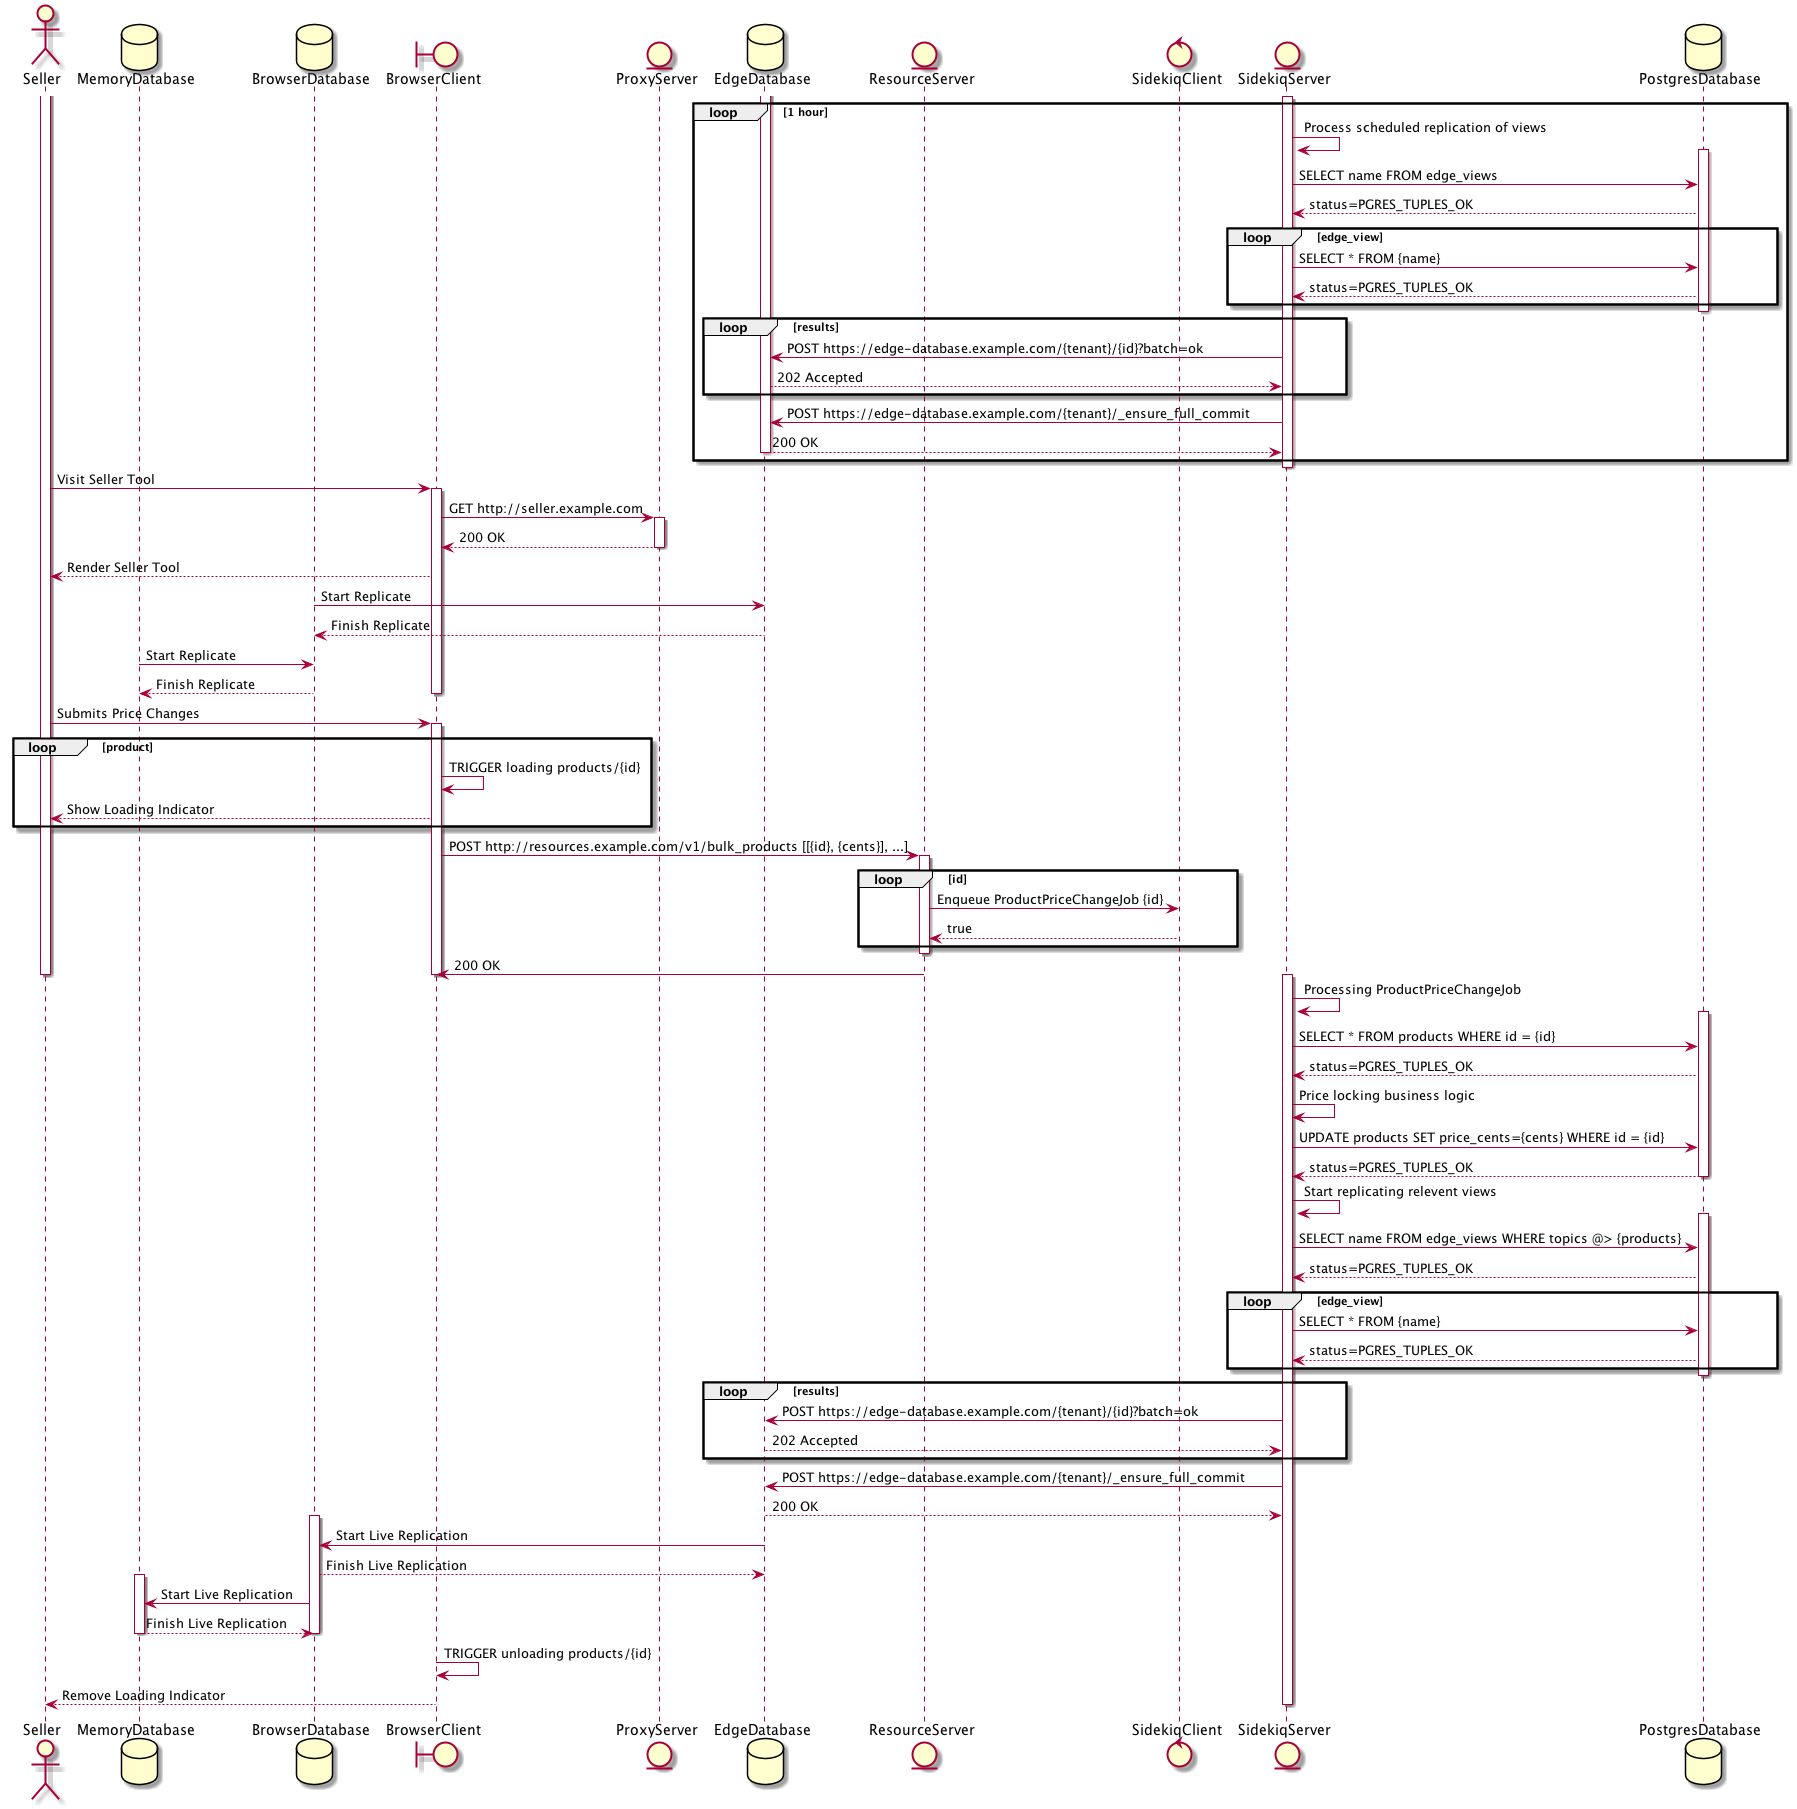

The diagram above was rendered by PlantUML. Its source (embedded in the PNG):
@startuml
actor Seller order 10
database MemoryDatabase order 20
database BrowserDatabase order 30
boundary BrowserClient order 40
entity ProxyServer order 50
database EdgeDatabase order 60
entity ResourceServer order 70
control SidekiqClient order 80
entity SidekiqServer order 80
database PostgresDatabase order 90

activate SidekiqServer
  loop 1 hour
    SidekiqServer -> SidekiqServer : Process scheduled replication of views

    activate PostgresDatabase
      SidekiqServer -> PostgresDatabase : SELECT name FROM edge_views
      PostgresDatabase --> SidekiqServer : status=PGRES_TUPLES_OK

      loop edge_view
        SidekiqServer -> PostgresDatabase : SELECT * FROM {name}
        PostgresDatabase --> SidekiqServer : status=PGRES_TUPLES_OK
      end
    deactivate PostgresDatabase

    activate EdgeDatabase
      loop results
        SidekiqServer -> EdgeDatabase : POST https://edge-database.example.com/{tenant}/{id}?batch=ok
        EdgeDatabase --> SidekiqServer : 202 Accepted
      end

      SidekiqServer -> EdgeDatabase : POST https://edge-database.example.com/{tenant}/_ensure_full_commit
      EdgeDatabase --> SidekiqServer : 200 OK
    deactivate EdgeDatabase
  end
deactivate SidekiqServer

activate Seller
  Seller -> BrowserClient : Visit Seller Tool

  activate BrowserClient
    BrowserClient -> ProxyServer : GET http://seller.example.com
    activate ProxyServer
      ProxyServer --> BrowserClient : 200 OK
    deactivate ProxyServer
    BrowserClient --> Seller : Render Seller Tool
    BrowserDatabase -> EdgeDatabase : Start Replicate
    EdgeDatabase --> BrowserDatabase : Finish Replicate
    MemoryDatabase -> BrowserDatabase : Start Replicate
    BrowserDatabase --> MemoryDatabase : Finish Replicate
  deactivate BrowserClient

  Seller -> BrowserClient : Submits Price Changes

  activate BrowserClient
    loop product
      BrowserClient -> BrowserClient : TRIGGER loading products/{id}
      BrowserClient --> Seller : Show Loading Indicator
    end

    BrowserClient -> ResourceServer : POST http://resources.example.com/v1/bulk_products [[{id}, {cents}], ...]

    activate ResourceServer
      loop id
        ResourceServer -> SidekiqClient : Enqueue ProductPriceChangeJob {id}
        SidekiqClient --> ResourceServer : true
      end
    deactivate ResourceServer

    ResourceServer -> BrowserClient : 200 OK
  deactivate BrowserClient
deactivate Seller

activate SidekiqServer
  SidekiqServer -> SidekiqServer : Processing ProductPriceChangeJob

  activate PostgresDatabase
    SidekiqServer -> PostgresDatabase : SELECT * FROM products WHERE id = {id}
    PostgresDatabase --> SidekiqServer : status=PGRES_TUPLES_OK
    SidekiqServer -> SidekiqServer : Price locking business logic
    SidekiqServer -> PostgresDatabase : UPDATE products SET price_cents={cents} WHERE id = {id}
    PostgresDatabase --> SidekiqServer : status=PGRES_TUPLES_OK
  deactivate PostgresDatabase

  SidekiqServer -> SidekiqServer : Start replicating relevent views

  activate PostgresDatabase
    SidekiqServer -> PostgresDatabase : SELECT name FROM edge_views WHERE topics @> {products}
    PostgresDatabase --> SidekiqServer : status=PGRES_TUPLES_OK

    loop edge_view
      SidekiqServer -> PostgresDatabase : SELECT * FROM {name}
      PostgresDatabase --> SidekiqServer : status=PGRES_TUPLES_OK
    end
  deactivate PostgresDatabase

  activate EdgeDatabase
    loop results
      SidekiqServer -> EdgeDatabase : POST https://edge-database.example.com/{tenant}/{id}?batch=ok
      EdgeDatabase --> SidekiqServer : 202 Accepted
    end

    SidekiqServer -> EdgeDatabase : POST https://edge-database.example.com/{tenant}/_ensure_full_commit
    EdgeDatabase --> SidekiqServer : 200 OK

    activate BrowserDatabase
      EdgeDatabase -> BrowserDatabase : Start Live Replication
      BrowserDatabase --> EdgeDatabase : Finish Live Replication
      activate MemoryDatabase
        BrowserDatabase -> MemoryDatabase : Start Live Replication
        MemoryDatabase --> BrowserDatabase : Finish Live Replication
      deactivate MemoryDatabase
    deactivate BrowserDatabase
  deactivate EdgeDatabase
  BrowserClient -> BrowserClient : TRIGGER unloading products/{id}
  BrowserClient --> Seller : Remove Loading Indicator
deactivate SidekiqServer
@enduml